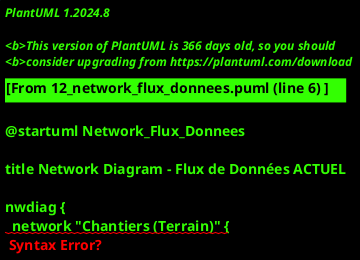

The diagram above was rendered by PlantUML. Its source (embedded in the PNG):
@startuml Network_Flux_Donnees

title Network Diagram - Flux de Données ACTUEL

nwdiag {
  network "Chantiers (Terrain)" {
    address = "Hors réseau"
    color = "#FFE4E1"

    marc1 [description = "📱 Marc\nChef 1", color = "#FFB6C1"]
    marc2 [description = "📱 Marc\nChef 2", color = "#FFB6C1"]
    marc3 [description = "📱 Marc\nChef 3", color = "#FFB6C1"]
  }

  network "Téléphone/SMS" {
    color = "#FFD700"
    marc1
    marc2
    marc3
    sylvie
  }

  network "LAN Bureau Siège" {
    address = "192.168.1.0/24"
    color = "#E6F3FF"

    sylvie [description = "💻 Sylvie\nAchats", color = "#ADD8E6"]
    julien [description = "💻 Julien\nAffaires", color = "#FFDAB9"]
    server [description = "🖥 Serveur\nSage MDE", color = "#FF6B6B"]
  }

  network "LAN Dépôt" {
    address = "192.168.2.0/24"
    color = "#E8F5E9"

    eric [description = "💻 Éric\nDépôt\n🔴 1 seul PC!", color = "#98FB98"]
    server
  }

  network "Internet" {
    color = "#E0F7FA"

    sylvie
    julien
    cloud [description = "☁ OneDrive\nExcel x4", color = "#FFD700"]
    email [description = "📧 Email\nOutlook", color = "#87CEEB"]
  }

  network "Fournisseurs" {
    color = "#E0E0E0"

    fourn1 [description = "📞 Fourn A\n🔴 Téléphone", color = "#D3D3D3"]
    fourn2 [description = "📞 Fourn B\n🔴 Téléphone", color = "#D3D3D3"]
  }

  network "Téléphone/Email" {
    color = "#FFD700"
    sylvie
    fourn1
    fourn2
    email
  }
}

note as N1
  🔴 **FLUX DE DONNÉES CHAOTIQUES**

  **Problèmes:**
  1. Chantiers DÉCONNECTÉS (téléphone only)
  2. Sylvie = HUB CENTRAL (goulot)
  3. Données éparpillées:
     - Sage MDE (serveur local)
     - Excel x4 (OneDrive)
     - Email (Outlook)
     - Téléphone (pas de trace)
     - Papier (bons)
  4. Pas d'intégration fournisseurs
  5. Multiples re-saisies des mêmes données

  **Impact:**
  🔴 Processus très inefficace
  ❌ 50% commandes incomplètes (constaté)
  ⏸ Chantiers bloqués fréquemment
end note

@enduml